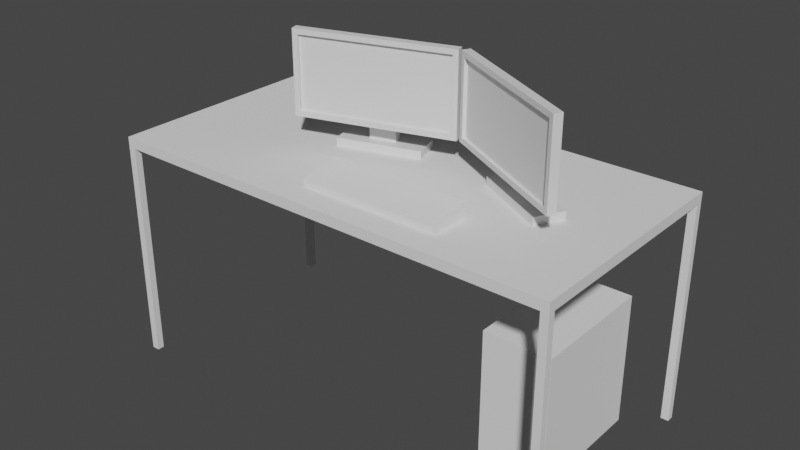 # Source: desk.blend  (saved by Blender 2.80.75; exported with 4.5.12 LTS)
import bpy
from mathutils import Matrix  # noqa: F401  (used for matrix-valued properties, if any)

bpy.ops.wm.read_factory_settings(use_empty=True)
scene = bpy.context.scene
scene.name = 'Scene'

# ---- collections
col_collection = bpy.data.collections.new('Collection'); scene.collection.children.link(col_collection)

# ---- materials (node trees are filled in below, after node groups)
mat_frame = bpy.data.materials.new('Frame')
mat_frame.use_transparent_shadow = False
mat_screen = bpy.data.materials.new('Screen')
mat_screen.use_transparent_shadow = False

# ---- material node trees
mat_frame.use_nodes = True; mat_frame.node_tree.nodes.clear()
_N = mat_frame.node_tree.nodes; _L = mat_frame.node_tree.links
n0 = _N.new('ShaderNodeOutputMaterial'); n0.name = 'Material Output'; n0.location = (300, 300)
n1 = _N.new('ShaderNodeBsdfPrincipled'); n1.name = 'Principled BSDF'; n1.location = (10, 300)
n1.distribution = 'GGX'
n1.subsurface_method = 'BURLEY'
n1.inputs[3].default_value = 1.45
n1.inputs[27].default_value = (0.0, 0.0, 0.0, 1.0)
n1.inputs[28].default_value = 1.0
_L.new(n1.outputs[0], n0.inputs[0])
n0.is_active_output = True
mat_screen.use_nodes = True; mat_screen.node_tree.nodes.clear()
_N = mat_screen.node_tree.nodes; _L = mat_screen.node_tree.links
n0 = _N.new('ShaderNodeOutputMaterial'); n0.name = 'Material Output'; n0.location = (300, 300)
n1 = _N.new('ShaderNodeBsdfPrincipled'); n1.name = 'Principled BSDF'; n1.location = (10, 300)
n1.distribution = 'GGX'
n1.subsurface_method = 'BURLEY'
n1.inputs[3].default_value = 1.45
n1.inputs[27].default_value = (0.0, 0.0, 0.0, 1.0)
n1.inputs[28].default_value = 1.0
_L.new(n1.outputs[0], n0.inputs[0])
n0.is_active_output = True

# ---- world
world_world = bpy.data.worlds.new('World'); scene.world = world_world
world_world.use_nodes = True; world_world.node_tree.nodes.clear()
_N = world_world.node_tree.nodes; _L = world_world.node_tree.links
n0 = _N.new('ShaderNodeOutputWorld'); n0.name = 'World Output'; n0.location = (300, 300)
n1 = _N.new('ShaderNodeBackground'); n1.name = 'Background'; n1.location = (10, 300)
n1.inputs[0].default_value = (0.05088, 0.05088, 0.05088, 1.0)
_L.new(n1.outputs[0], n0.inputs[0])
n0.is_active_output = True
world_world.color = (0.05088, 0.05088, 0.05088)
world_world.use_sun_shadow = False
world_world.sun_shadow_jitter_overblur = 0.0

# ---- meshes
me_cube = bpy.data.meshes.new('Cube')
me_cube.from_pydata([(-1.0, -0.5, 0.9562), (-1.0, -0.5, 1.0), (-1.0, 0.5, 0.9562), (-1.0, 0.5, 1.0), (1.0, -0.5, 0.9562), (1.0, -0.5, 1.0), (1.0, 0.5, 0.9562), (1.0, 0.5, 1.0), (-1.0, 0.4702, 0.9562), (-1.0, -0.4702, 0.9562), (-1.0, -0.4702, 1.0), (-1.0, 0.4702, 1.0), (1.0, -0.4702, 0.9562), (1.0, 0.4702, 0.9562), (1.0, 0.4702, 1.0), (1.0, -0.4702, 1.0), (0.9667, 0.5, 0.9562), (-0.9667, 0.5, 0.9562), (-0.9667, 0.5, 1.0), (0.9667, 0.5, 1.0), (-0.9667, -0.5, 0.9562), (0.9667, -0.5, 0.9562), (0.9667, -0.5, 1.0), (-0.9667, -0.5, 1.0), (-0.9667, 0.4702, 1.0), (0.9667, 0.4702, 1.0), (-0.9667, -0.4702, 1.0), (0.9667, -0.4702, 1.0), (0.9667, 0.4702, 0.9562), (-0.9667, 0.4702, 0.9562), (0.9667, -0.4702, 0.9562), (-0.9667, -0.4702, 0.9562), (-1.0, -0.4702, -0.001117), (-1.0, -0.5, -0.001117), (-0.9667, 0.5, -0.001117), (-1.0, 0.5, -0.001117), (1.0, 0.4702, -0.001117), (1.0, 0.5, -0.001117), (0.9667, -0.5, -0.001117), (1.0, -0.5, -0.001117), (-1.0, 0.4702, -0.001117), (1.0, -0.4702, -0.001117), (-0.9667, 0.4702, -0.001117), (-0.9667, -0.4702, -0.001117), (0.9667, 0.5, -0.001117), (-0.9667, -0.5, -0.001117), (0.9667, 0.4702, -0.001117), (0.9667, -0.4702, -0.001117)], [], [(8, 11, 3, 2), (16, 19, 7, 6), (12, 15, 5, 4), (20, 23, 1, 0), (17, 29, 42, 34), (26, 10, 1, 23), (18, 3, 11, 24), (24, 11, 10, 26), (12, 4, 39, 41), (28, 13, 12, 30), (6, 7, 14, 13), (13, 14, 15, 12), (0, 1, 10, 9), (9, 10, 11, 8), (8, 29, 31, 9), (29, 28, 30, 31), (9, 31, 43, 32), (17, 16, 28, 29), (14, 25, 27, 15), (25, 24, 26, 27), (7, 19, 25, 14), (19, 18, 24, 25), (15, 27, 22, 5), (27, 26, 23, 22), (0, 9, 32, 33), (31, 30, 21, 20), (4, 5, 22, 21), (21, 22, 23, 20), (2, 3, 18, 17), (17, 18, 19, 16), (47, 41, 39, 38), (44, 37, 36, 46), (35, 34, 42, 40), (32, 43, 45, 33), (31, 20, 45, 43), (20, 0, 33, 45), (28, 16, 44, 46), (4, 21, 38, 39), (13, 28, 46, 36), (21, 30, 47, 38), (2, 17, 34, 35), (8, 2, 35, 40), (30, 12, 41, 47), (16, 6, 37, 44), (6, 13, 36, 37), (29, 8, 40, 42)])
_uv = me_cube.uv_layers.new(name='UVMap')
_uv.uv.foreach_set('vector', [0.375, 0.1667, 0.625, 0.1667, 0.625, 0.25, 0.375, 0.25, 0.375, 0.4167, 0.625, 0.4167, 0.625, 0.5, 0.375, 0.5, 0.375, 0.6667, 0.625, 0.6667, 0.625, 0.75, 0.375, 0.75, 0.375, 0.9167, 0.625, 0.9167, 0.625, 1.0, 0.375, 1.0, 0.2083, 0.5, 0.2083, 0.5833, 0.2083, 0.5833, 0.2083, 0.5, 0.7917, 0.6667, 0.875, 0.6667, 0.875, 0.75, 0.7917, 0.75, 0.7917, 0.5, 0.875, 0.5, 0.875, 0.5833, 0.7917, 0.5833, 0.7917, 0.5833, 0.875, 0.5833, 0.875, 0.6667, 0.7917, 0.6667, 0.375, 0.6667, 0.375, 0.75, 0.375, 0.75, 0.375, 0.6667, 0.2917, 0.5833, 0.375, 0.5833, 0.375, 0.6667, 0.2917, 0.6667, 0.375, 0.5, 0.625, 0.5, 0.625, 0.5833, 0.375, 0.5833, 0.375, 0.5833, 0.625, 0.5833, 0.625, 0.6667, 0.375, 0.6667, 0.375, 0.0, 0.625, 0.0, 0.625, 0.08333, 0.375, 0.08333, 0.375, 0.08333, 0.625, 0.08333, 0.625, 0.1667, 0.375, 0.1667, 0.125, 0.5833, 0.2083, 0.5833, 0.2083, 0.6667, 0.125, 0.6667, 0.2083, 0.5833, 0.2917, 0.5833, 0.2917, 0.6667, 0.2083, 0.6667, 0.125, 0.6667, 0.2083, 0.6667, 0.2083, 0.6667, 0.125, 0.6667, 0.2083, 0.5, 0.2917, 0.5, 0.2917, 0.5833, 0.2083, 0.5833, 0.625, 0.5833, 0.7083, 0.5833, 0.7083, 0.6667, 0.625, 0.6667, 0.7083, 0.5833, 0.7917, 0.5833, 0.7917, 0.6667, 0.7083, 0.6667, 0.625, 0.5, 0.7083, 0.5, 0.7083, 0.5833, 0.625, 0.5833, 0.7083, 0.5, 0.7917, 0.5, 0.7917, 0.5833, 0.7083, 0.5833, 0.625, 0.6667, 0.7083, 0.6667, 0.7083, 0.75, 0.625, 0.75, 0.7083, 0.6667, 0.7917, 0.6667, 0.7917, 0.75, 0.7083, 0.75, 0.375, 0.0, 0.375, 0.08333, 0.375, 0.08333, 0.375, 0.0, 0.2083, 0.6667, 0.2917, 0.6667, 0.2917, 0.75, 0.2083, 0.75, 0.375, 0.75, 0.625, 0.75, 0.625, 0.8333, 0.375, 0.8333, 0.375, 0.8333, 0.625, 0.8333, 0.625, 0.9167, 0.375, 0.9167, 0.375, 0.25, 0.625, 0.25, 0.625, 0.3333, 0.375, 0.3333, 0.375, 0.3333, 0.625, 0.3333, 0.625, 0.4167, 0.375, 0.4167, 0.2917, 0.6667, 0.375, 0.6667, 0.375, 0.75, 0.2917, 0.75, 0.2917, 0.5, 0.375, 0.5, 0.375, 0.5833, 0.2917, 0.5833, 0.125, 0.5, 0.2083, 0.5, 0.2083, 0.5833, 0.125, 0.5833, 0.125, 0.6667, 0.2083, 0.6667, 0.2083, 0.75, 0.125, 0.75, 0.2083, 0.6667, 0.2083, 0.75, 0.2083, 0.75, 0.2083, 0.6667, 0.375, 0.9167, 0.375, 1.0, 0.375, 1.0, 0.375, 0.9167, 0.2917, 0.5833, 0.2917, 0.5, 0.2917, 0.5, 0.2917, 0.5833, 0.375, 0.75, 0.375, 0.8333, 0.375, 0.8333, 0.375, 0.75, 0.375, 0.5833, 0.2917, 0.5833, 0.2917, 0.5833, 0.375, 0.5833, 0.2917, 0.75, 0.2917, 0.6667, 0.2917, 0.6667, 0.2917, 0.75, 0.375, 0.25, 0.375, 0.3333, 0.375, 0.3333, 0.375, 0.25, 0.375, 0.1667, 0.375, 0.25, 0.375, 0.25, 0.375, 0.1667, 0.2917, 0.6667, 0.375, 0.6667, 0.375, 0.6667, 0.2917, 0.6667, 0.375, 0.4167, 0.375, 0.5, 0.375, 0.5, 0.375, 0.4167, 0.375, 0.5, 0.375, 0.5833, 0.375, 0.5833, 0.375, 0.5, 0.2083, 0.5833, 0.125, 0.5833, 0.125, 0.5833, 0.2083, 0.5833])
me_cube.use_remesh_preserve_volume = False
me_cube.use_remesh_preserve_attributes = False
me_cube.use_mirror_vertex_groups = False
me_cube.update()
me_cube_001 = bpy.data.meshes.new('Cube.001')
me_cube_001.from_pydata([(-0.1445, -0.2465, 0.03), (-0.1445, -0.2465, 0.544), (-0.1445, 0.2465, 0.03), (-0.1445, 0.2465, 0.544), (0.1445, -0.2465, 0.03), (0.1445, -0.2465, 0.544), (0.1445, 0.2465, 0.03), (0.1445, 0.2465, 0.544), (-0.1445, 0.2765, 0.0), (-0.1445, -0.2765, 0.0), (-0.1445, -0.2765, 0.574), (-0.1445, 0.2765, 0.574), (0.1445, 0.2765, 0.574), (0.1445, 0.2765, 0.0), (0.1445, -0.2765, 0.0), (0.1445, -0.2765, 0.574)], [], [(0, 1, 3, 2), (8, 11, 12, 13), (6, 7, 5, 4), (14, 15, 10, 9), (8, 13, 14, 9), (12, 11, 10, 15), (0, 2, 8, 9), (1, 0, 9, 10), (3, 1, 10, 11), (2, 3, 11, 8), (7, 6, 13, 12), (6, 4, 14, 13), (5, 7, 12, 15), (4, 5, 15, 14)])
_uv = me_cube_001.uv_layers.new(name='UVMap')
_uv.uv.foreach_set('vector', [0.3881, 0.01356, 0.6119, 0.01356, 0.6119, 0.2364, 0.3881, 0.2364, 0.375, 0.25, 0.625, 0.25, 0.625, 0.5, 0.375, 0.5, 0.3881, 0.5136, 0.6119, 0.5136, 0.6119, 0.7364, 0.3881, 0.7364, 0.375, 0.75, 0.625, 0.75, 0.625, 1.0, 0.375, 1.0, 0.125, 0.5, 0.375, 0.5, 0.375, 0.75, 0.125, 0.75, 0.625, 0.5, 0.875, 0.5, 0.875, 0.75, 0.625, 0.75, 0.3881, 0.01356, 0.3881, 0.2364, 0.375, 0.25, 0.375, 0.0, 0.6119, 0.01356, 0.3881, 0.01356, 0.375, 0.0, 0.625, 0.0, 0.6119, 0.2364, 0.6119, 0.01356, 0.625, 0.0, 0.625, 0.25, 0.3881, 0.2364, 0.6119, 0.2364, 0.625, 0.25, 0.375, 0.25, 0.6119, 0.5136, 0.3881, 0.5136, 0.375, 0.5, 0.625, 0.5, 0.3881, 0.5136, 0.3881, 0.7364, 0.375, 0.75, 0.375, 0.5, 0.6119, 0.7364, 0.6119, 0.5136, 0.625, 0.5, 0.625, 0.75, 0.3881, 0.7364, 0.6119, 0.7364, 0.625, 0.75, 0.375, 0.75])
me_cube_001.use_remesh_preserve_volume = False
me_cube_001.use_remesh_preserve_attributes = False
me_cube_001.use_mirror_vertex_groups = False
me_cube_001.update()
me_cube_002 = bpy.data.meshes.new('Cube.002')
me_cube_002.from_pydata([(-0.1778, -0.06411, 0.0), (-0.05544, -0.0206, 0.03369), (-0.1778, 0.06411, 0.0), (-0.05544, 0.0206, 0.03369), (0.1778, -0.06411, 0.0), (0.05544, -0.0206, 0.03369), (0.1778, 0.06411, 0.0), (0.05544, 0.0206, 0.03369), (-0.1778, -0.06411, 0.03369), (-0.1778, 0.06411, 0.03369), (0.1778, 0.06411, 0.03369), (0.1778, -0.06411, 0.03369), (-0.05544, -0.0206, 0.2488), (-0.05544, 0.0206, 0.2488), (0.05544, 0.0206, 0.2488), (0.05544, -0.0206, 0.2488), (-0.05544, -0.0206, 0.3361), (-0.05544, 0.0206, 0.3361), (0.05544, 0.0206, 0.3361), (0.05544, -0.0206, 0.3361), (0.3344, -0.06755, 0.116), (-0.3344, -0.06755, 0.116), (0.3344, -0.06755, 0.4689), (-0.3344, -0.06755, 0.4689), (0.3123, -0.1033, 0.1381), (-0.3123, -0.1033, 0.1381), (0.3123, -0.1033, 0.4468), (-0.3123, -0.1033, 0.4468), (0.3344, -0.1033, 0.116), (-0.3344, -0.1033, 0.116), (0.3344, -0.1033, 0.4689), (-0.3344, -0.1033, 0.4689), (0.3123, -0.08857, 0.1381), (-0.3123, -0.08857, 0.1381), (0.3123, -0.08857, 0.4468), (-0.3123, -0.08857, 0.4468)], [], [(0, 8, 9, 2), (2, 9, 10, 6), (6, 10, 11, 4), (4, 11, 8, 0), (2, 6, 4, 0), (5, 7, 14, 15), (1, 3, 9, 8), (3, 7, 10, 9), (7, 5, 11, 10), (5, 1, 8, 11), (15, 14, 18, 19), (3, 1, 12, 13), (1, 5, 15, 12), (7, 3, 13, 14), (18, 17, 16, 19), (13, 12, 16, 17), (15, 19, 22, 20), (14, 13, 17, 18), (20, 22, 30, 28), (19, 16, 23, 22), (12, 15, 20, 21), (16, 12, 21, 23), (27, 25, 33, 35), (21, 20, 28, 29), (23, 21, 29, 31), (22, 23, 31, 30), (24, 25, 29, 28), (27, 26, 30, 31), (26, 24, 28, 30), (25, 27, 31, 29), (33, 32, 34, 35), (26, 27, 35, 34), (24, 26, 34, 32), (25, 24, 32, 33)])
me_cube_002.polygons.foreach_set('material_index', [0, 0, 0, 0, 0, 0, 0, 0, 0, 0, 0, 0, 0, 0, 0, 0, 0, 0, 0, 0, 0, 0, 0, 0, 0, 0, 0, 0, 0, 0, 1, 0, 0, 0])
_uv = me_cube_002.uv_layers.new(name='UVMap')
_uv.uv.foreach_set('vector', [0.4586, 0.7781, 0.4284, 0.7781, 0.4284, 0.6529, 0.4586, 0.6529, 0.3349, 1.0, 0.3047, 1.0, 0.3047, 0.6529, 0.3349, 0.6529, 0.4888, 0.7781, 0.4586, 0.7781, 0.4586, 0.6529, 0.4888, 0.6529, 0.3349, 0.6529, 0.3651, 0.6529, 0.3651, 1.0, 0.3349, 1.0, 0.7478, 0.9568, 0.7478, 0.6097, 0.8627, 0.6097, 0.8627, 0.9568, 0.2678, 0.6529, 0.3047, 0.6529, 0.3047, 0.8629, 0.2678, 0.8629, 0.6719, 0.8374, 0.7088, 0.8374, 0.7478, 0.9568, 0.6328, 0.9568, 0.7088, 0.8374, 0.7088, 0.7291, 0.7478, 0.6097, 0.7478, 0.9568, 0.7088, 0.7291, 0.6719, 0.7291, 0.6328, 0.6097, 0.7478, 0.6097, 0.6719, 0.7291, 0.6719, 0.8374, 0.6328, 0.9568, 0.6328, 0.6097, 0.2678, 0.8629, 0.3047, 0.8629, 0.3047, 0.9481, 0.2678, 0.9481, 0.2678, 0.9481, 0.2308, 0.9481, 0.2308, 0.7381, 0.2678, 0.7381, 0.1988, 0.8629, 0.0994, 0.8629, 0.0994, 0.6529, 0.1988, 0.6529, 0.0994, 0.9481, 7.013e-08, 0.9481, 2.338e-08, 0.7381, 0.0994, 0.7381, 0.402, 0.6529, 0.402, 0.7612, 0.3651, 0.7612, 0.3651, 0.6529, 0.2678, 0.7381, 0.2308, 0.7381, 0.2308, 0.6529, 0.2678, 0.6529, 0.1973, 0.2723, 0.1191, 0.2723, 0.0, 8.728e-08, 0.3164, 0.0, 0.0994, 0.7381, 2.338e-08, 0.7381, 0.0, 0.6529, 0.0994, 0.6529, 0.2308, 0.6529, 0.2308, 0.9975, 0.1988, 0.9975, 0.1988, 0.6529, 0.1191, 0.2723, 0.1191, 0.3806, 5.344e-08, 0.6529, 0.0, 8.728e-08, 0.1973, 0.3806, 0.1973, 0.2723, 0.3164, 0.0, 0.3164, 0.6529, 0.1191, 0.3806, 0.1973, 0.3806, 0.3164, 0.6529, 5.344e-08, 0.6529, 0.4152, 0.9543, 0.4152, 0.6529, 0.4284, 0.6529, 0.4284, 0.9543, 0.9096, 0.6529, 0.9096, 0.0, 0.9416, 0.0, 0.9416, 0.6529, 0.8948, 0.6097, 0.8948, 0.9543, 0.8627, 0.9543, 0.8627, 0.6097, 0.9736, 0.0, 0.9736, 0.6529, 0.9416, 0.6529, 0.9416, 0.0, 0.3363, 0.02161, 0.3363, 0.6313, 0.3164, 0.6529, 0.3164, 5.819e-08, 0.613, 0.6313, 0.613, 0.02161, 0.6328, 0.0, 0.6328, 0.6529, 0.613, 0.02161, 0.3363, 0.02161, 0.3164, 5.819e-08, 0.6328, 0.0, 0.3363, 0.6313, 0.613, 0.6313, 0.6328, 0.6529, 0.3164, 0.6529, 0.6328, 0.6097, 0.6328, 5.819e-08, 0.9096, 0.0, 0.9096, 0.6097, 0.9868, 0.0, 0.9868, 0.6097, 0.9736, 0.6097, 0.9736, 0.0, 0.402, 0.9543, 0.402, 0.6529, 0.4152, 0.6529, 0.4152, 0.9543, 0.9868, 0.6097, 0.9868, 0.0, 1.0, 0.0, 1.0, 0.6097])
me_cube_002.materials.append(mat_frame)
me_cube_002.materials.append(mat_screen)
me_cube_002.use_remesh_preserve_volume = False
me_cube_002.use_remesh_preserve_attributes = False
me_cube_002.use_mirror_vertex_groups = False
me_cube_002.update()
me_cube_003 = bpy.data.meshes.new('Cube.003')
me_cube_003.from_pydata([(-0.1778, -0.06411, 0.0), (-0.05544, -0.0206, 0.03369), (-0.1778, 0.06411, 0.0), (-0.05544, 0.0206, 0.03369), (0.1778, -0.06411, 0.0), (0.05544, -0.0206, 0.03369), (0.1778, 0.06411, 0.0), (0.05544, 0.0206, 0.03369), (-0.1778, -0.06411, 0.03369), (-0.1778, 0.06411, 0.03369), (0.1778, 0.06411, 0.03369), (0.1778, -0.06411, 0.03369), (-0.05544, -0.0206, 0.2488), (-0.05544, 0.0206, 0.2488), (0.05544, 0.0206, 0.2488), (0.05544, -0.0206, 0.2488), (-0.05544, -0.0206, 0.3361), (-0.05544, 0.0206, 0.3361), (0.05544, 0.0206, 0.3361), (0.05544, -0.0206, 0.3361), (0.3344, -0.06755, 0.116), (-0.3344, -0.06755, 0.116), (0.3344, -0.06755, 0.4689), (-0.3344, -0.06755, 0.4689), (0.3123, -0.1033, 0.1381), (-0.3123, -0.1033, 0.1381), (0.3123, -0.1033, 0.4468), (-0.3123, -0.1033, 0.4468), (0.3344, -0.1033, 0.116), (-0.3344, -0.1033, 0.116), (0.3344, -0.1033, 0.4689), (-0.3344, -0.1033, 0.4689), (0.3123, -0.08857, 0.1381), (-0.3123, -0.08857, 0.1381), (0.3123, -0.08857, 0.4468), (-0.3123, -0.08857, 0.4468)], [], [(0, 8, 9, 2), (2, 9, 10, 6), (6, 10, 11, 4), (4, 11, 8, 0), (2, 6, 4, 0), (5, 7, 14, 15), (1, 3, 9, 8), (3, 7, 10, 9), (7, 5, 11, 10), (5, 1, 8, 11), (15, 14, 18, 19), (3, 1, 12, 13), (1, 5, 15, 12), (7, 3, 13, 14), (18, 17, 16, 19), (13, 12, 16, 17), (15, 19, 22, 20), (14, 13, 17, 18), (20, 22, 30, 28), (19, 16, 23, 22), (12, 15, 20, 21), (16, 12, 21, 23), (27, 25, 33, 35), (21, 20, 28, 29), (23, 21, 29, 31), (22, 23, 31, 30), (24, 25, 29, 28), (27, 26, 30, 31), (26, 24, 28, 30), (25, 27, 31, 29), (33, 32, 34, 35), (26, 27, 35, 34), (24, 26, 34, 32), (25, 24, 32, 33)])
me_cube_003.polygons.foreach_set('material_index', [0, 0, 0, 0, 0, 0, 0, 0, 0, 0, 0, 0, 0, 0, 0, 0, 0, 0, 0, 0, 0, 0, 0, 0, 0, 0, 0, 0, 0, 0, 1, 0, 0, 0])
_uv = me_cube_003.uv_layers.new(name='UVMap')
_uv.uv.foreach_set('vector', [0.4586, 0.7781, 0.4284, 0.7781, 0.4284, 0.6529, 0.4586, 0.6529, 0.3349, 1.0, 0.3047, 1.0, 0.3047, 0.6529, 0.3349, 0.6529, 0.4888, 0.7781, 0.4586, 0.7781, 0.4586, 0.6529, 0.4888, 0.6529, 0.3349, 0.6529, 0.3651, 0.6529, 0.3651, 1.0, 0.3349, 1.0, 0.7478, 0.9568, 0.7478, 0.6097, 0.8627, 0.6097, 0.8627, 0.9568, 0.2678, 0.6529, 0.3047, 0.6529, 0.3047, 0.8629, 0.2678, 0.8629, 0.6719, 0.8374, 0.7088, 0.8374, 0.7478, 0.9568, 0.6328, 0.9568, 0.7088, 0.8374, 0.7088, 0.7291, 0.7478, 0.6097, 0.7478, 0.9568, 0.7088, 0.7291, 0.6719, 0.7291, 0.6328, 0.6097, 0.7478, 0.6097, 0.6719, 0.7291, 0.6719, 0.8374, 0.6328, 0.9568, 0.6328, 0.6097, 0.2678, 0.8629, 0.3047, 0.8629, 0.3047, 0.9481, 0.2678, 0.9481, 0.2678, 0.9481, 0.2308, 0.9481, 0.2308, 0.7381, 0.2678, 0.7381, 0.1988, 0.8629, 0.0994, 0.8629, 0.0994, 0.6529, 0.1988, 0.6529, 0.0994, 0.9481, 7.013e-08, 0.9481, 2.338e-08, 0.7381, 0.0994, 0.7381, 0.402, 0.6529, 0.402, 0.7612, 0.3651, 0.7612, 0.3651, 0.6529, 0.2678, 0.7381, 0.2308, 0.7381, 0.2308, 0.6529, 0.2678, 0.6529, 0.1973, 0.2723, 0.1191, 0.2723, 0.0, 8.728e-08, 0.3164, 0.0, 0.0994, 0.7381, 2.338e-08, 0.7381, 0.0, 0.6529, 0.0994, 0.6529, 0.2308, 0.6529, 0.2308, 0.9975, 0.1988, 0.9975, 0.1988, 0.6529, 0.1191, 0.2723, 0.1191, 0.3806, 5.344e-08, 0.6529, 0.0, 8.728e-08, 0.1973, 0.3806, 0.1973, 0.2723, 0.3164, 0.0, 0.3164, 0.6529, 0.1191, 0.3806, 0.1973, 0.3806, 0.3164, 0.6529, 5.344e-08, 0.6529, 0.4152, 0.9543, 0.4152, 0.6529, 0.4284, 0.6529, 0.4284, 0.9543, 0.9096, 0.6529, 0.9096, 0.0, 0.9416, 0.0, 0.9416, 0.6529, 0.8948, 0.6097, 0.8948, 0.9543, 0.8627, 0.9543, 0.8627, 0.6097, 0.9736, 0.0, 0.9736, 0.6529, 0.9416, 0.6529, 0.9416, 0.0, 0.3363, 0.02161, 0.3363, 0.6313, 0.3164, 0.6529, 0.3164, 5.819e-08, 0.613, 0.6313, 0.613, 0.02161, 0.6328, 0.0, 0.6328, 0.6529, 0.613, 0.02161, 0.3363, 0.02161, 0.3164, 5.819e-08, 0.6328, 0.0, 0.3363, 0.6313, 0.613, 0.6313, 0.6328, 0.6529, 0.3164, 0.6529, 0.6328, 0.6097, 0.6328, 5.819e-08, 0.9096, 0.0, 0.9096, 0.6097, 0.9868, 0.0, 0.9868, 0.6097, 0.9736, 0.6097, 0.9736, 0.0, 0.402, 0.9543, 0.402, 0.6529, 0.4152, 0.6529, 0.4152, 0.9543, 0.9868, 0.6097, 0.9868, 0.0, 1.0, 0.0, 1.0, 0.6097])
me_cube_003.materials.append(mat_frame)
me_cube_003.materials.append(mat_screen)
me_cube_003.use_remesh_preserve_volume = False
me_cube_003.use_remesh_preserve_attributes = False
me_cube_003.use_mirror_vertex_groups = False
me_cube_003.update()
me_cube_004 = bpy.data.meshes.new('Cube.004')
me_cube_004.from_pydata([(-0.3013, -0.0849, 1.265e-09), (-0.3013, -0.0849, 0.02756), (-0.3013, 0.0849, 1.265e-09), (-0.3013, 0.0849, 0.06165), (0.3013, -0.0849, 1.265e-09), (0.3013, -0.0849, 0.02756), (0.3013, 0.0849, 1.265e-09), (0.3013, 0.0849, 0.06165)], [], [(0, 1, 3, 2), (2, 3, 7, 6), (6, 7, 5, 4), (4, 5, 1, 0), (2, 6, 4, 0), (7, 3, 1, 5)])
_uv = me_cube_004.uv_layers.new(name='UVMap')
_uv.uv.foreach_set('vector', [0.375, 0.0, 0.625, 0.0, 0.625, 0.25, 0.375, 0.25, 0.375, 0.25, 0.625, 0.25, 0.625, 0.5, 0.375, 0.5, 0.375, 0.5, 0.625, 0.5, 0.625, 0.75, 0.375, 0.75, 0.375, 0.75, 0.625, 0.75, 0.625, 1.0, 0.375, 1.0, 0.125, 0.5, 0.375, 0.5, 0.375, 0.75, 0.125, 0.75, 0.625, 0.5, 0.875, 0.5, 0.875, 0.75, 0.625, 0.75])
me_cube_004.use_remesh_preserve_volume = False
me_cube_004.use_remesh_preserve_attributes = False
me_cube_004.use_mirror_vertex_groups = False
me_cube_004.update()

# ---- objects
ob_desk = bpy.data.objects.new('Desk', me_cube)
ob_pc = bpy.data.objects.new('PC', me_cube_001)
ob_monitor = bpy.data.objects.new('Monitor', me_cube_002)
ob_monitor_001 = bpy.data.objects.new('Monitor.001', me_cube_003)
ob_keyboard = bpy.data.objects.new('Keyboard', me_cube_004)

# ---- transforms, parenting, visibility, modifiers, constraints
ob_desk.location = (0.0, 0.0, 0.0)
ob_desk.lineart.crease_threshold = 0.0
ob_pc.location = (0.7, 0.07262, 0.0)
ob_pc.lineart.crease_threshold = 0.0
ob_monitor.location = (-0.1467, 0.08325, 1.0)
ob_monitor.rotation_euler = (0.0, -0.0, 0.2957)
ob_monitor.lineart.crease_threshold = 0.0
ob_monitor_001.location = (0.5555, 0.02109, 1.0)
ob_monitor_001.rotation_euler = (0.0, -0.0, -0.4933)
ob_monitor_001.lineart.crease_threshold = 0.0
ob_keyboard.location = (0.1652, -0.2981, 1.0)
ob_keyboard.lineart.crease_threshold = 0.0

# ---- collection membership
col_collection.objects.link(ob_desk)
col_collection.objects.link(ob_pc)
col_collection.objects.link(ob_monitor)
col_collection.objects.link(ob_monitor_001)
col_collection.objects.link(ob_keyboard)

# ---- scene / render settings (as saved in the file)
scene.frame_start = 1; scene.frame_end = 250; scene.frame_set(1)
scene.render.engine = 'BLENDER_EEVEE_NEXT'
scene.cycles.use_denoising = False
scene.cycles.samples = 128
scene.cycles.sampling_pattern = 'TABULATED_SOBOL'
scene.cycles.use_adaptive_sampling = False
scene.cycles.use_light_tree = False
scene.eevee.use_gtao = True
scene.eevee.gtao_quality = 1.0
scene.eevee.gtao_distance = 0.43
scene.eevee.fast_gi_quality = 1.0
scene.view_settings.view_transform = 'Filmic'
bpy.context.view_layer.update()

# ---- added for rendering (the .blend has no active camera and no usable light): camera, sun
cam_auto = bpy.data.cameras.new('AutoCamera')
cam_auto.lens = 50.0
cam_auto.sensor_width = 36.0
cam_auto.clip_end = 1000.0
ob_auto_camera = bpy.data.objects.new('AutoCamera', cam_auto)
scene.collection.objects.link(ob_auto_camera)
ob_auto_camera.location = (2.4759, -2.97108, 2.71462)
ob_auto_camera.rotation_euler = (1.09748, -7.21219e-08, 0.694738)
scene.camera = ob_auto_camera
light_auto_sun = bpy.data.lights.new('AutoSun', 'SUN')
light_auto_sun.energy = 3.0
light_auto_sun.angle = 0.0523599
ob_auto_sun = bpy.data.objects.new('AutoSun', light_auto_sun)
scene.collection.objects.link(ob_auto_sun)
ob_auto_sun.rotation_euler = (0.872665, 0.174533, 0.523599)
bpy.context.view_layer.update()
